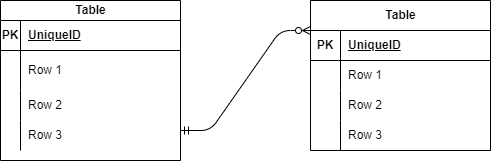

The diagram above was exported from draw.io. Its source (the exported page's mxGraphModel, read from the mxfile embedded in the PNG):
<mxGraphModel dx="814" dy="563" grid="1" gridSize="10" guides="1" tooltips="1" connect="1" arrows="1" fold="1" page="1" pageScale="1" pageWidth="827" pageHeight="1169" math="0" shadow="0">
  <root>
    <mxCell id="0" />
    <mxCell id="1" parent="0" />
    <mxCell id="2" value="Table" style="shape=table;startSize=30;container=1;collapsible=1;childLayout=tableLayout;fixedRows=1;rowLines=0;fontStyle=1;align=center;resizeLast=1;html=1;" vertex="1" parent="1">
      <mxGeometry x="360" y="210" width="180" height="150" as="geometry" />
    </mxCell>
    <mxCell id="3" value="" style="shape=tableRow;horizontal=0;startSize=0;swimlaneHead=0;swimlaneBody=0;fillColor=none;collapsible=0;dropTarget=0;points=[[0,0.5],[1,0.5]];portConstraint=eastwest;top=0;left=0;right=0;bottom=1;" vertex="1" parent="2">
      <mxGeometry y="30" width="180" height="30" as="geometry" />
    </mxCell>
    <mxCell id="4" value="PK" style="shape=partialRectangle;connectable=0;fillColor=none;top=0;left=0;bottom=0;right=0;fontStyle=1;overflow=hidden;whiteSpace=wrap;html=1;" vertex="1" parent="3">
      <mxGeometry width="30" height="30" as="geometry">
        <mxRectangle width="30" height="30" as="alternateBounds" />
      </mxGeometry>
    </mxCell>
    <mxCell id="5" value="UniqueID" style="shape=partialRectangle;connectable=0;fillColor=none;top=0;left=0;bottom=0;right=0;align=left;spacingLeft=6;fontStyle=5;overflow=hidden;whiteSpace=wrap;html=1;" vertex="1" parent="3">
      <mxGeometry x="30" width="150" height="30" as="geometry">
        <mxRectangle width="150" height="30" as="alternateBounds" />
      </mxGeometry>
    </mxCell>
    <mxCell id="6" value="" style="shape=tableRow;horizontal=0;startSize=0;swimlaneHead=0;swimlaneBody=0;fillColor=none;collapsible=0;dropTarget=0;points=[[0,0.5],[1,0.5]];portConstraint=eastwest;top=0;left=0;right=0;bottom=0;" vertex="1" parent="2">
      <mxGeometry y="60" width="180" height="30" as="geometry" />
    </mxCell>
    <mxCell id="7" value="" style="shape=partialRectangle;connectable=0;fillColor=none;top=0;left=0;bottom=0;right=0;editable=1;overflow=hidden;whiteSpace=wrap;html=1;" vertex="1" parent="6">
      <mxGeometry width="30" height="30" as="geometry">
        <mxRectangle width="30" height="30" as="alternateBounds" />
      </mxGeometry>
    </mxCell>
    <mxCell id="8" value="Row 1" style="shape=partialRectangle;connectable=0;fillColor=none;top=0;left=0;bottom=0;right=0;align=left;spacingLeft=6;overflow=hidden;whiteSpace=wrap;html=1;" vertex="1" parent="6">
      <mxGeometry x="30" width="150" height="30" as="geometry">
        <mxRectangle width="150" height="30" as="alternateBounds" />
      </mxGeometry>
    </mxCell>
    <mxCell id="9" value="" style="shape=tableRow;horizontal=0;startSize=0;swimlaneHead=0;swimlaneBody=0;fillColor=none;collapsible=0;dropTarget=0;points=[[0,0.5],[1,0.5]];portConstraint=eastwest;top=0;left=0;right=0;bottom=0;" vertex="1" parent="2">
      <mxGeometry y="90" width="180" height="30" as="geometry" />
    </mxCell>
    <mxCell id="10" value="" style="shape=partialRectangle;connectable=0;fillColor=none;top=0;left=0;bottom=0;right=0;editable=1;overflow=hidden;whiteSpace=wrap;html=1;" vertex="1" parent="9">
      <mxGeometry width="30" height="30" as="geometry">
        <mxRectangle width="30" height="30" as="alternateBounds" />
      </mxGeometry>
    </mxCell>
    <mxCell id="11" value="Row 2" style="shape=partialRectangle;connectable=0;fillColor=none;top=0;left=0;bottom=0;right=0;align=left;spacingLeft=6;overflow=hidden;whiteSpace=wrap;html=1;" vertex="1" parent="9">
      <mxGeometry x="30" width="150" height="30" as="geometry">
        <mxRectangle width="150" height="30" as="alternateBounds" />
      </mxGeometry>
    </mxCell>
    <mxCell id="12" value="" style="shape=tableRow;horizontal=0;startSize=0;swimlaneHead=0;swimlaneBody=0;fillColor=none;collapsible=0;dropTarget=0;points=[[0,0.5],[1,0.5]];portConstraint=eastwest;top=0;left=0;right=0;bottom=0;" vertex="1" parent="2">
      <mxGeometry y="120" width="180" height="30" as="geometry" />
    </mxCell>
    <mxCell id="13" value="" style="shape=partialRectangle;connectable=0;fillColor=none;top=0;left=0;bottom=0;right=0;editable=1;overflow=hidden;whiteSpace=wrap;html=1;" vertex="1" parent="12">
      <mxGeometry width="30" height="30" as="geometry">
        <mxRectangle width="30" height="30" as="alternateBounds" />
      </mxGeometry>
    </mxCell>
    <mxCell id="14" value="Row 3" style="shape=partialRectangle;connectable=0;fillColor=none;top=0;left=0;bottom=0;right=0;align=left;spacingLeft=6;overflow=hidden;whiteSpace=wrap;html=1;" vertex="1" parent="12">
      <mxGeometry x="30" width="150" height="30" as="geometry">
        <mxRectangle width="150" height="30" as="alternateBounds" />
      </mxGeometry>
    </mxCell>
    <mxCell id="15" value="Table" style="shape=table;startSize=20;container=1;collapsible=1;childLayout=tableLayout;fixedRows=1;rowLines=0;fontStyle=1;align=center;resizeLast=1;html=1;" vertex="1" parent="1">
      <mxGeometry x="50" y="210" width="180" height="160" as="geometry" />
    </mxCell>
    <mxCell id="16" value="" style="shape=tableRow;horizontal=0;startSize=0;swimlaneHead=0;swimlaneBody=0;fillColor=none;collapsible=0;dropTarget=0;points=[[0,0.5],[1,0.5]];portConstraint=eastwest;top=0;left=0;right=0;bottom=1;" vertex="1" parent="15">
      <mxGeometry y="20" width="180" height="30" as="geometry" />
    </mxCell>
    <mxCell id="17" value="PK" style="shape=partialRectangle;connectable=0;fillColor=none;top=0;left=0;bottom=0;right=0;fontStyle=1;overflow=hidden;whiteSpace=wrap;html=1;" vertex="1" parent="16">
      <mxGeometry width="20" height="30" as="geometry">
        <mxRectangle width="20" height="30" as="alternateBounds" />
      </mxGeometry>
    </mxCell>
    <mxCell id="18" value="UniqueID" style="shape=partialRectangle;connectable=0;fillColor=none;top=0;left=0;bottom=0;right=0;align=left;spacingLeft=6;fontStyle=5;overflow=hidden;whiteSpace=wrap;html=1;" vertex="1" parent="16">
      <mxGeometry x="20" width="160" height="30" as="geometry">
        <mxRectangle width="160" height="30" as="alternateBounds" />
      </mxGeometry>
    </mxCell>
    <mxCell id="19" value="" style="shape=tableRow;horizontal=0;startSize=0;swimlaneHead=0;swimlaneBody=0;fillColor=none;collapsible=0;dropTarget=0;points=[[0,0.5],[1,0.5]];portConstraint=eastwest;top=0;left=0;right=0;bottom=0;" vertex="1" parent="15">
      <mxGeometry y="50" width="180" height="40" as="geometry" />
    </mxCell>
    <mxCell id="20" value="" style="shape=partialRectangle;connectable=0;fillColor=none;top=0;left=0;bottom=0;right=0;editable=1;overflow=hidden;whiteSpace=wrap;html=1;" vertex="1" parent="19">
      <mxGeometry width="20" height="40" as="geometry">
        <mxRectangle width="20" height="40" as="alternateBounds" />
      </mxGeometry>
    </mxCell>
    <mxCell id="21" value="Row 1" style="shape=partialRectangle;connectable=0;fillColor=none;top=0;left=0;bottom=0;right=0;align=left;spacingLeft=6;overflow=hidden;whiteSpace=wrap;html=1;" vertex="1" parent="19">
      <mxGeometry x="20" width="160" height="40" as="geometry">
        <mxRectangle width="160" height="40" as="alternateBounds" />
      </mxGeometry>
    </mxCell>
    <mxCell id="22" value="" style="shape=tableRow;horizontal=0;startSize=0;swimlaneHead=0;swimlaneBody=0;fillColor=none;collapsible=0;dropTarget=0;points=[[0,0.5],[1,0.5]];portConstraint=eastwest;top=0;left=0;right=0;bottom=0;" vertex="1" parent="15">
      <mxGeometry y="90" width="180" height="30" as="geometry" />
    </mxCell>
    <mxCell id="23" value="" style="shape=partialRectangle;connectable=0;fillColor=none;top=0;left=0;bottom=0;right=0;editable=1;overflow=hidden;whiteSpace=wrap;html=1;" vertex="1" parent="22">
      <mxGeometry width="20" height="30" as="geometry">
        <mxRectangle width="20" height="30" as="alternateBounds" />
      </mxGeometry>
    </mxCell>
    <mxCell id="24" value="Row 2" style="shape=partialRectangle;connectable=0;fillColor=none;top=0;left=0;bottom=0;right=0;align=left;spacingLeft=6;overflow=hidden;whiteSpace=wrap;html=1;" vertex="1" parent="22">
      <mxGeometry x="20" width="160" height="30" as="geometry">
        <mxRectangle width="160" height="30" as="alternateBounds" />
      </mxGeometry>
    </mxCell>
    <mxCell id="25" value="" style="shape=tableRow;horizontal=0;startSize=0;swimlaneHead=0;swimlaneBody=0;fillColor=none;collapsible=0;dropTarget=0;points=[[0,0.5],[1,0.5]];portConstraint=eastwest;top=0;left=0;right=0;bottom=0;" vertex="1" parent="15">
      <mxGeometry y="120" width="180" height="30" as="geometry" />
    </mxCell>
    <mxCell id="26" value="" style="shape=partialRectangle;connectable=0;fillColor=none;top=0;left=0;bottom=0;right=0;editable=1;overflow=hidden;whiteSpace=wrap;html=1;" vertex="1" parent="25">
      <mxGeometry width="20" height="30" as="geometry">
        <mxRectangle width="20" height="30" as="alternateBounds" />
      </mxGeometry>
    </mxCell>
    <mxCell id="27" value="Row 3" style="shape=partialRectangle;connectable=0;fillColor=none;top=0;left=0;bottom=0;right=0;align=left;spacingLeft=6;overflow=hidden;whiteSpace=wrap;html=1;" vertex="1" parent="25">
      <mxGeometry x="20" width="160" height="30" as="geometry">
        <mxRectangle width="160" height="30" as="alternateBounds" />
      </mxGeometry>
    </mxCell>
    <mxCell id="28" value="" style="edgeStyle=entityRelationEdgeStyle;fontSize=12;html=1;endArrow=ERzeroToMany;startArrow=ERmandOne;entryX=0;entryY=0;entryDx=0;entryDy=0;entryPerimeter=0;" edge="1" parent="1" target="3">
      <mxGeometry width="100" height="100" relative="1" as="geometry">
        <mxPoint x="230" y="340" as="sourcePoint" />
        <mxPoint x="330" y="240" as="targetPoint" />
      </mxGeometry>
    </mxCell>
  </root>
</mxGraphModel>